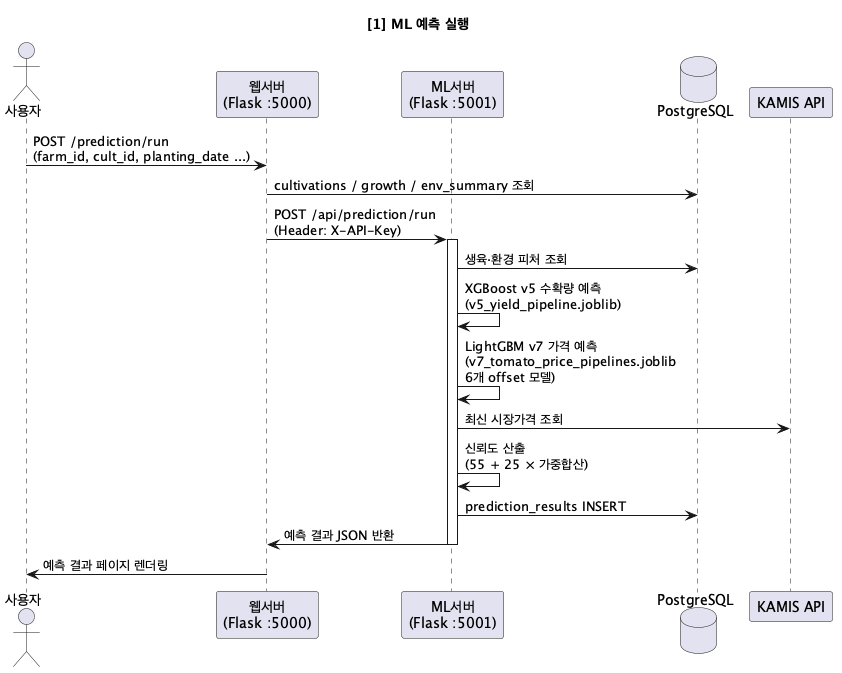

The diagram above was rendered by PlantUML. Its source (embedded in the PNG):
@startuml
title [1] ML 예측 실행

actor 사용자
participant "웹서버\n(Flask :5000)" as Web
participant "ML서버\n(Flask :5001)" as ML
database "PostgreSQL" as DB
participant "KAMIS API" as KAMIS

사용자 -> Web: POST /prediction/run\n(farm_id, cult_id, planting_date ...)
Web -> DB: cultivations / growth / env_summary 조회
Web -> ML: POST /api/prediction/run\n(Header: X-API-Key)
activate ML
ML -> DB: 생육·환경 피처 조회
ML -> ML: XGBoost v5 수확량 예측\n(v5_yield_pipeline.joblib)
ML -> ML: LightGBM v7 가격 예측\n(v7_tomato_price_pipelines.joblib\n6개 offset 모델)
ML -> KAMIS: 최신 시장가격 조회
ML -> ML: 신뢰도 산출\n(55 + 25 × 가중합산)
ML -> DB: prediction_results INSERT
ML -> Web: 예측 결과 JSON 반환
deactivate ML
Web -> 사용자: 예측 결과 페이지 렌더링
@enduml